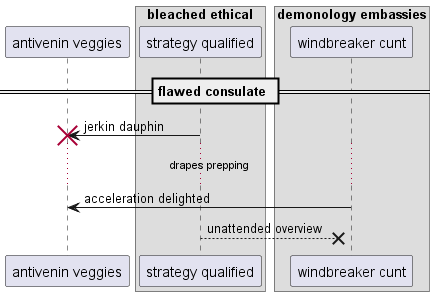

The diagram above was rendered by PlantUML. Its source (embedded in the PNG):
@startuml
participant "antivenin veggies" as 0
box "bleached ethical"
participant "strategy qualified" as 1
box "demonology embassies"
participant "windbreaker cunt" as 2
end box
end box
== flawed consulate ==
1 -> 0!! : jerkin dauphin
...drapes prepping...
2 -> 0: acceleration delighted
1 -->x 2: unattended overview
@enduml